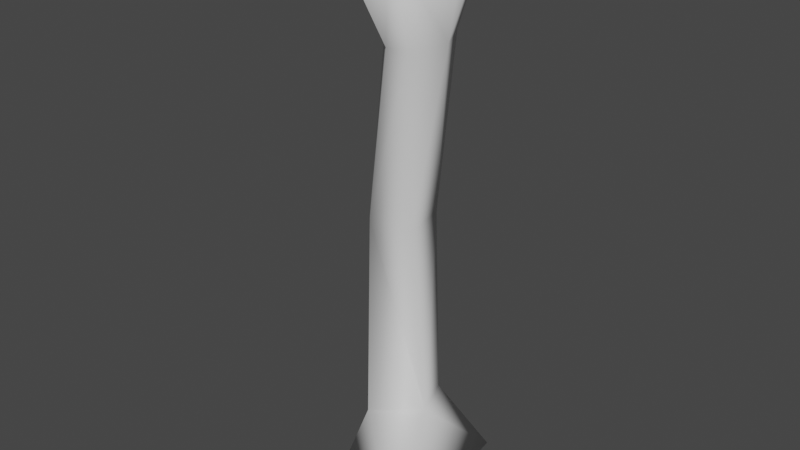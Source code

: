 # Source: bone_chairLeg.blend  (saved by Blender 3.4.6; exported with 4.5.12 LTS)
import bpy
from mathutils import Matrix  # noqa: F401  (used for matrix-valued properties, if any)

bpy.ops.wm.read_factory_settings(use_empty=True)
scene = bpy.context.scene
scene.name = 'Scene'

# ---- collections
col_collection = bpy.data.collections.new('Collection'); scene.collection.children.link(col_collection)

# ---- materials (node trees are filled in below, after node groups)
mat_bone = bpy.data.materials.new('bone')
mat_bone.use_transparent_shadow = False

# ---- material node trees
mat_bone.use_nodes = True; mat_bone.node_tree.nodes.clear()
_N = mat_bone.node_tree.nodes; _L = mat_bone.node_tree.links
n0 = _N.new('ShaderNodeBsdfPrincipled'); n0.name = 'Principled BSDF'; n0.location = (10, 300)
n0.distribution = 'GGX'
n0.subsurface_method = 'RANDOM_WALK_SKIN'
n0.inputs[27].default_value = (0.0, 0.0, 0.0, 1.0)
n0.inputs[28].default_value = 1.0
n1 = _N.new('ShaderNodeOutputMaterial'); n1.name = 'Material Output'; n1.location = (320, 270)
_L.new(n0.outputs[0], n1.inputs[0])
n1.is_active_output = True

# ---- world
world_world = bpy.data.worlds.new('World'); scene.world = world_world
world_world.use_nodes = True; world_world.node_tree.nodes.clear()
_N = world_world.node_tree.nodes; _L = world_world.node_tree.links
n0 = _N.new('ShaderNodeOutputWorld'); n0.name = 'World Output'; n0.location = (300, 300)
n1 = _N.new('ShaderNodeBackground'); n1.name = 'Background'; n1.location = (10, 300)
n1.inputs[0].default_value = (0.05088, 0.05088, 0.05088, 1.0)
_L.new(n1.outputs[0], n0.inputs[0])
n0.is_active_output = True
world_world.color = (0.05088, 0.05088, 0.05088)
world_world.use_sun_shadow = False
world_world.sun_shadow_jitter_overblur = 0.0

# ---- meshes
me_cube_085 = bpy.data.meshes.new('Cube.085')
me_cube_085.from_pydata([(-0.008588, 0.02378, -0.1037), (-0.01127, -0.00748, -0.1132), (0.00104, -0.005168, 0.09473), (-0.003512, 0.02979, 0.1002), (0.01238, 0.02442, -0.1034), (0.01914, 0.004556, -0.1063), (0.01365, -0.004112, 0.09527), (0.01777, 0.02676, 0.09901), (0.02407, 0.01176, 0.09716), (-0.04126, 0.04411, -0.1273), (-0.01124, 0.008599, 0.0983), (0.0288, 0.05035, -0.1505), (-0.00959, 0.02034, 0.00247), (0.01362, 0.01859, 0.006042), (0.01834, -0.006525, 0.005721), (-0.007651, -0.008003, 0.006053), (0.003375, 0.006495, 0.152), (0.03299, -0.03504, -0.16), (-0.03277, -5.979e-05, 0.1607), (0.03893, 0.003834, 0.1513), (-0.01087, -0.02847, 0.1525), (0.01796, -0.02259, 0.1463), (0.02797, 0.03794, 0.1514), (-0.01752, 0.04765, 0.1524), (-0.03431, -0.00443, -0.1652)], [], [(0, 1, 12), (4, 13, 5), (4, 9, 0), (5, 15, 1), (20, 10, 2), (4, 12, 13), (10, 12, 15), (10, 23, 3), (15, 2, 10), (11, 17, 24), (14, 13, 8), (13, 7, 8), (12, 7, 13), (15, 6, 2), (12, 10, 3), (15, 12, 1), (16, 21, 19), (23, 7, 3), (22, 8, 7), (5, 13, 14), (5, 11, 4), (8, 6, 14), (1, 0, 9), (4, 11, 9), (5, 14, 15), (2, 21, 20), (4, 0, 12), (11, 5, 17), (12, 3, 7), (15, 14, 6), (17, 5, 1), (9, 24, 1), (20, 18, 10), (18, 20, 16), (20, 21, 16), (21, 8, 19), (23, 18, 16), (19, 22, 16), (22, 23, 16), (24, 9, 11), (1, 24, 17), (10, 18, 23), (23, 22, 7), (22, 19, 8), (2, 6, 21), (21, 6, 8)])
me_cube_085.polygons.foreach_set('use_smooth', [True] * 46)
me_cube_085.materials.append(mat_bone)
me_cube_085.update()
me_cube_085.normals_split_custom_set([tuple(v) for v in zip(*[iter([-0.5811, 0.5922, 0.5582, -0.5101, -0.7697, 0.3838, -0.7142, 0.6999, -0.006524, 0.5792, 0.7404, 0.3411, 0.6702, 0.7411, -0.0407, 0.8722, -0.3816, 0.3059, 0.5792, 0.7404, 0.3411, -0.7821, 0.6036, 0.1551, -0.5811, 0.5922, 0.5582, 0.8722, -0.3816, 0.3059, -0.6401, -0.7681, -0.01533, -0.5101, -0.7697, 0.3838, -0.2677, -0.8585, 0.4374, -0.9712, -0.1427, -0.1909, -0.3563, -0.9189, -0.1695, 0.5792, 0.7404, 0.3411, -0.7142, 0.6999, -0.006524, 0.6702, 0.7411, -0.0407, -0.9712, -0.1427, -0.1909, -0.7142, 0.6999, -0.006524, -0.6401, -0.7681, -0.01533, -0.9712, -0.1427, -0.1909, -0.4531, 0.7846, 0.4232, -0.4677, 0.8467, -0.2538, -0.6401, -0.7681, -0.01533, -0.3563, -0.9189, -0.1695, -0.9712, -0.1427, -0.1909, 0.5721, 0.7476, -0.3374, 0.5412, -0.749, -0.3823, -0.7044, -0.3286, -0.6291, 0.7616, -0.6463, -0.04756, 0.6702, 0.7411, -0.0407, 0.9852, -0.0538, -0.1625, 0.6702, 0.7411, -0.0407, 0.5861, 0.7829, -0.2086, 0.9852, -0.0538, -0.1625, -0.7142, 0.6999, -0.006524, 0.5861, 0.7829, -0.2086, 0.6702, 0.7411, -0.0407, -0.6401, -0.7681, -0.01533, 0.5239, -0.8387, -0.1491, -0.3563, -0.9189, -0.1695, -0.7142, 0.6999, -0.006524, -0.9712, -0.1427, -0.1909, -0.4677, 0.8467, -0.2538, -0.6401, -0.7681, -0.01533, -0.7142, 0.6999, -0.006524, -0.5101, -0.7697, 0.3838, 0.1243, -0.03468, 0.9916, 0.4781, -0.7951, 0.3731, 0.8342, -0.1929, 0.5166, -0.4531, 0.7846, 0.4232, 0.5861, 0.7829, -0.2086, -0.4677, 0.8467, -0.2538, 0.5782, 0.6454, 0.4992, 0.9852, -0.0538, -0.1625, 0.5861, 0.7829, -0.2086, 0.8722, -0.3816, 0.3059, 0.6702, 0.7411, -0.0407, 0.7616, -0.6463, -0.04756, 0.8722, -0.3816, 0.3059, 0.5721, 0.7476, -0.3374, 0.5792, 0.7404, 0.3411, 0.9852, -0.0538, -0.1625, 0.5239, -0.8387, -0.1491, 0.7616, -0.6463, -0.04756, -0.5101, -0.7697, 0.3838, -0.5811, 0.5922, 0.5582, -0.7821, 0.6036, 0.1551, 0.5792, 0.7404, 0.3411, 0.5721, 0.7476, -0.3374, -0.7821, 0.6036, 0.1551, 0.8722, -0.3816, 0.3059, 0.7616, -0.6463, -0.04756, -0.6401, -0.7681, -0.01533, -0.3563, -0.9189, -0.1695, 0.4781, -0.7951, 0.3731, -0.2677, -0.8585, 0.4374, 0.5792, 0.7404, 0.3411, -0.5811, 0.5922, 0.5582, -0.7142, 0.6999, -0.006524, 0.5721, 0.7476, -0.3374, 0.8722, -0.3816, 0.3059, 0.5412, -0.749, -0.3823, -0.7142, 0.6999, -0.006524, -0.4677, 0.8467, -0.2538, 0.5861, 0.7829, -0.2086, -0.6401, -0.7681, -0.01533, 0.7616, -0.6463, -0.04756, 0.5239, -0.8387, -0.1491, 0.5412, -0.749, -0.3823, 0.8722, -0.3816, 0.3059, -0.5101, -0.7697, 0.3838, -0.7821, 0.6036, 0.1551, -0.7044, -0.3286, -0.6291, -0.5101, -0.7697, 0.3838, -0.2677, -0.8585, 0.4374, -0.7713, -0.1622, 0.6155, -0.9712, -0.1427, -0.1909, -0.7713, -0.1622, 0.6155, -0.2677, -0.8585, 0.4374, 0.1243, -0.03468, 0.9916, -0.2677, -0.8585, 0.4374, 0.4781, -0.7951, 0.3731, 0.1243, -0.03468, 0.9916, 0.4781, -0.7951, 0.3731, 0.9852, -0.0538, -0.1625, 0.8342, -0.1929, 0.5166, -0.4531, 0.7846, 0.4232, -0.7713, -0.1622, 0.6155, 0.1243, -0.03468, 0.9916, 0.8342, -0.1929, 0.5166, 0.5782, 0.6454, 0.4992, 0.1243, -0.03468, 0.9916, 0.5782, 0.6454, 0.4992, -0.4531, 0.7846, 0.4232, 0.1243, -0.03468, 0.9916, -0.7044, -0.3286, -0.6291, -0.7821, 0.6036, 0.1551, 0.5721, 0.7476, -0.3374, -0.5101, -0.7697, 0.3838, -0.7044, -0.3286, -0.6291, 0.5412, -0.749, -0.3823, -0.9712, -0.1427, -0.1909, -0.7713, -0.1622, 0.6155, -0.4531, 0.7846, 0.4232, -0.4531, 0.7846, 0.4232, 0.5782, 0.6454, 0.4992, 0.5861, 0.7829, -0.2086, 0.5782, 0.6454, 0.4992, 0.8342, -0.1929, 0.5166, 0.9852, -0.0538, -0.1625, -0.3563, -0.9189, -0.1695, 0.5239, -0.8387, -0.1491, 0.4781, -0.7951, 0.3731, 0.4781, -0.7951, 0.3731, 0.5239, -0.8387, -0.1491, 0.9852, -0.0538, -0.1625])] * 3)])

# ---- objects
ob_bone = bpy.data.objects.new('bone', me_cube_085)

# ---- transforms, parenting, visibility, modifiers, constraints
ob_bone.location = (0.0, 0.0, 0.0)
ob_bone.rotation_mode = 'QUATERNION'
ob_bone.rotation_quaternion = (1.0, 0.0, 0.0, 0.0)

# ---- collection membership
col_collection.objects.link(ob_bone)

# ---- scene / render settings (as saved in the file)
scene.frame_start = 1; scene.frame_end = 250; scene.frame_set(1)
scene.render.engine = 'BLENDER_EEVEE_NEXT'
scene.cycles.sampling_pattern = 'TABULATED_SOBOL'
scene.cycles.use_light_tree = False
scene.view_settings.view_transform = 'Filmic'
bpy.context.view_layer.update()

# ---- added for rendering (the .blend has no active camera and no usable light): camera, sun
cam_auto = bpy.data.cameras.new('AutoCamera')
cam_auto.lens = 50.0
cam_auto.sensor_width = 36.0
cam_auto.clip_end = 1000.0
ob_auto_camera = bpy.data.objects.new('AutoCamera', cam_auto)
scene.collection.objects.link(ob_auto_camera)
ob_auto_camera.location = (0.319307, -0.376914, 0.254139)
ob_auto_camera.rotation_euler = (1.09748, -7.21219e-08, 0.694738)
scene.camera = ob_auto_camera
light_auto_sun = bpy.data.lights.new('AutoSun', 'SUN')
light_auto_sun.energy = 3.0
light_auto_sun.angle = 0.0523599
ob_auto_sun = bpy.data.objects.new('AutoSun', light_auto_sun)
scene.collection.objects.link(ob_auto_sun)
ob_auto_sun.rotation_euler = (0.872665, 0.174533, 0.523599)
bpy.context.view_layer.update()
